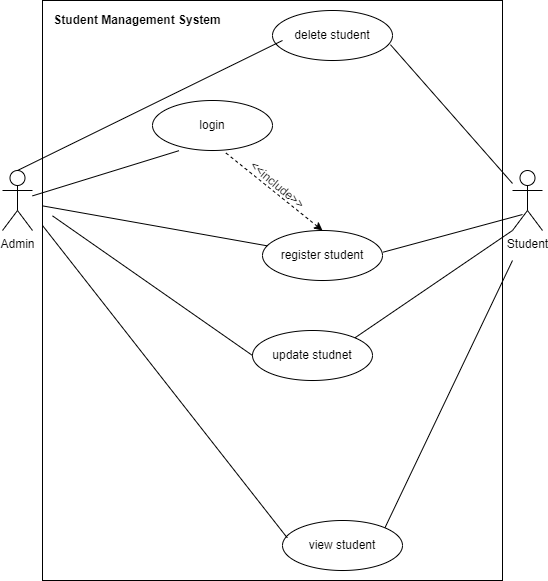

The diagram above was exported from draw.io. Its source (the exported page's mxGraphModel, read from the mxfile embedded in the PNG):
<mxGraphModel dx="1038" dy="547" grid="1" gridSize="10" guides="1" tooltips="1" connect="1" arrows="1" fold="1" page="1" pageScale="1" pageWidth="827" pageHeight="1169" math="0" shadow="0">
  <root>
    <mxCell id="0" />
    <mxCell id="1" parent="0" />
    <mxCell id="XxDhTm72a1AJ86CvYEWJ-31" value="" style="rounded=0;whiteSpace=wrap;html=1;" parent="1" vertex="1">
      <mxGeometry x="150" y="20" width="460" height="580" as="geometry" />
    </mxCell>
    <mxCell id="XxDhTm72a1AJ86CvYEWJ-1" value="Admin&lt;br&gt;" style="shape=umlActor;verticalLabelPosition=bottom;verticalAlign=top;html=1;outlineConnect=0;" parent="1" vertex="1">
      <mxGeometry x="110" y="190" width="30" height="60" as="geometry" />
    </mxCell>
    <mxCell id="XxDhTm72a1AJ86CvYEWJ-9" value="Student" style="shape=umlActor;verticalLabelPosition=bottom;verticalAlign=top;html=1;outlineConnect=0;" parent="1" vertex="1">
      <mxGeometry x="620" y="190" width="30" height="60" as="geometry" />
    </mxCell>
    <mxCell id="XxDhTm72a1AJ86CvYEWJ-10" value="login" style="ellipse;whiteSpace=wrap;html=1;" parent="1" vertex="1">
      <mxGeometry x="260" y="120" width="120" height="50" as="geometry" />
    </mxCell>
    <mxCell id="XxDhTm72a1AJ86CvYEWJ-11" value="register student" style="ellipse;whiteSpace=wrap;html=1;" parent="1" vertex="1">
      <mxGeometry x="370" y="250" width="120" height="50" as="geometry" />
    </mxCell>
    <mxCell id="XxDhTm72a1AJ86CvYEWJ-12" value="" style="endArrow=classic;html=1;rounded=0;exitX=0.613;exitY=1.052;exitDx=0;exitDy=0;exitPerimeter=0;entryX=0.5;entryY=0;entryDx=0;entryDy=0;dashed=1;" parent="1" source="XxDhTm72a1AJ86CvYEWJ-10" target="XxDhTm72a1AJ86CvYEWJ-11" edge="1">
      <mxGeometry width="50" height="50" relative="1" as="geometry">
        <mxPoint x="390" y="280" as="sourcePoint" />
        <mxPoint x="440" y="230" as="targetPoint" />
      </mxGeometry>
    </mxCell>
    <mxCell id="XxDhTm72a1AJ86CvYEWJ-13" value="&amp;lt;&amp;lt;include&amp;gt;&amp;gt;" style="text;html=1;strokeColor=none;fillColor=none;align=center;verticalAlign=middle;whiteSpace=wrap;rounded=0;rotation=40;" parent="1" vertex="1">
      <mxGeometry x="350" y="190" width="70" height="30" as="geometry" />
    </mxCell>
    <mxCell id="XxDhTm72a1AJ86CvYEWJ-15" value="" style="endArrow=none;html=1;rounded=0;entryX=0.22;entryY=1.004;entryDx=0;entryDy=0;entryPerimeter=0;" parent="1" source="XxDhTm72a1AJ86CvYEWJ-1" target="XxDhTm72a1AJ86CvYEWJ-10" edge="1">
      <mxGeometry width="50" height="50" relative="1" as="geometry">
        <mxPoint x="390" y="280" as="sourcePoint" />
        <mxPoint x="440" y="230" as="targetPoint" />
      </mxGeometry>
    </mxCell>
    <mxCell id="XxDhTm72a1AJ86CvYEWJ-17" value="" style="endArrow=none;html=1;rounded=0;exitX=0.983;exitY=0.684;exitDx=0;exitDy=0;exitPerimeter=0;" parent="1" source="XxDhTm72a1AJ86CvYEWJ-19" target="XxDhTm72a1AJ86CvYEWJ-9" edge="1">
      <mxGeometry width="50" height="50" relative="1" as="geometry">
        <mxPoint x="150" y="225.37174721189592" as="sourcePoint" />
        <mxPoint x="296.4000000000001" y="180.20000000000005" as="targetPoint" />
      </mxGeometry>
    </mxCell>
    <mxCell id="XxDhTm72a1AJ86CvYEWJ-18" value="view student" style="ellipse;whiteSpace=wrap;html=1;" parent="1" vertex="1">
      <mxGeometry x="390" y="540" width="120" height="50" as="geometry" />
    </mxCell>
    <mxCell id="XxDhTm72a1AJ86CvYEWJ-19" value="delete student" style="ellipse;whiteSpace=wrap;html=1;" parent="1" vertex="1">
      <mxGeometry x="380" y="30" width="120" height="50" as="geometry" />
    </mxCell>
    <mxCell id="XxDhTm72a1AJ86CvYEWJ-20" value="update studnet" style="ellipse;whiteSpace=wrap;html=1;" parent="1" vertex="1">
      <mxGeometry x="360" y="350" width="120" height="50" as="geometry" />
    </mxCell>
    <mxCell id="XxDhTm72a1AJ86CvYEWJ-21" value="" style="endArrow=none;html=1;rounded=0;" parent="1" edge="1">
      <mxGeometry width="50" height="50" relative="1" as="geometry">
        <mxPoint x="490.7293341818554" y="271.65017521530126" as="sourcePoint" />
        <mxPoint x="630" y="234.02439024390242" as="targetPoint" />
      </mxGeometry>
    </mxCell>
    <mxCell id="XxDhTm72a1AJ86CvYEWJ-22" value="" style="endArrow=none;html=1;rounded=0;entryX=0;entryY=1;entryDx=0;entryDy=0;entryPerimeter=0;exitX=1;exitY=0;exitDx=0;exitDy=0;" parent="1" source="XxDhTm72a1AJ86CvYEWJ-20" target="XxDhTm72a1AJ86CvYEWJ-9" edge="1">
      <mxGeometry width="50" height="50" relative="1" as="geometry">
        <mxPoint x="379.9993341818554" y="357.6301752153013" as="sourcePoint" />
        <mxPoint x="519.27" y="320.00439024390244" as="targetPoint" />
      </mxGeometry>
    </mxCell>
    <mxCell id="XxDhTm72a1AJ86CvYEWJ-23" value="" style="endArrow=none;html=1;rounded=0;exitX=1;exitY=0;exitDx=0;exitDy=0;" parent="1" source="XxDhTm72a1AJ86CvYEWJ-18" edge="1">
      <mxGeometry width="50" height="50" relative="1" as="geometry">
        <mxPoint x="510.7293341818554" y="291.65017521530126" as="sourcePoint" />
        <mxPoint x="620" y="280" as="targetPoint" />
      </mxGeometry>
    </mxCell>
    <mxCell id="XxDhTm72a1AJ86CvYEWJ-24" value="" style="endArrow=none;html=1;rounded=0;" parent="1" target="XxDhTm72a1AJ86CvYEWJ-11" edge="1">
      <mxGeometry width="50" height="50" relative="1" as="geometry">
        <mxPoint x="150" y="225.37174721189592" as="sourcePoint" />
        <mxPoint x="296.4000000000001" y="180.20000000000005" as="targetPoint" />
      </mxGeometry>
    </mxCell>
    <mxCell id="XxDhTm72a1AJ86CvYEWJ-25" value="" style="endArrow=none;html=1;rounded=0;entryX=0;entryY=0.5;entryDx=0;entryDy=0;" parent="1" target="XxDhTm72a1AJ86CvYEWJ-20" edge="1">
      <mxGeometry width="50" height="50" relative="1" as="geometry">
        <mxPoint x="160" y="235.37174721189592" as="sourcePoint" />
        <mxPoint x="306.4000000000001" y="190.20000000000005" as="targetPoint" />
      </mxGeometry>
    </mxCell>
    <mxCell id="XxDhTm72a1AJ86CvYEWJ-26" value="" style="endArrow=none;html=1;rounded=0;entryX=0.04;entryY=0.348;entryDx=0;entryDy=0;entryPerimeter=0;" parent="1" target="XxDhTm72a1AJ86CvYEWJ-18" edge="1">
      <mxGeometry width="50" height="50" relative="1" as="geometry">
        <mxPoint x="150" y="245" as="sourcePoint" />
        <mxPoint x="316.4000000000001" y="200.20000000000005" as="targetPoint" />
      </mxGeometry>
    </mxCell>
    <mxCell id="XxDhTm72a1AJ86CvYEWJ-27" value="" style="endArrow=none;html=1;rounded=0;exitX=0.5;exitY=0;exitDx=0;exitDy=0;exitPerimeter=0;" parent="1" source="XxDhTm72a1AJ86CvYEWJ-1" edge="1">
      <mxGeometry width="50" height="50" relative="1" as="geometry">
        <mxPoint x="150" y="225.37174721189592" as="sourcePoint" />
        <mxPoint x="390" y="60" as="targetPoint" />
      </mxGeometry>
    </mxCell>
    <mxCell id="XxDhTm72a1AJ86CvYEWJ-32" value="&lt;b&gt;Student Management System&lt;/b&gt;" style="text;html=1;strokeColor=none;fillColor=none;align=center;verticalAlign=middle;whiteSpace=wrap;rounded=0;" parent="1" vertex="1">
      <mxGeometry x="150" y="20" width="190" height="40" as="geometry" />
    </mxCell>
  </root>
</mxGraphModel>